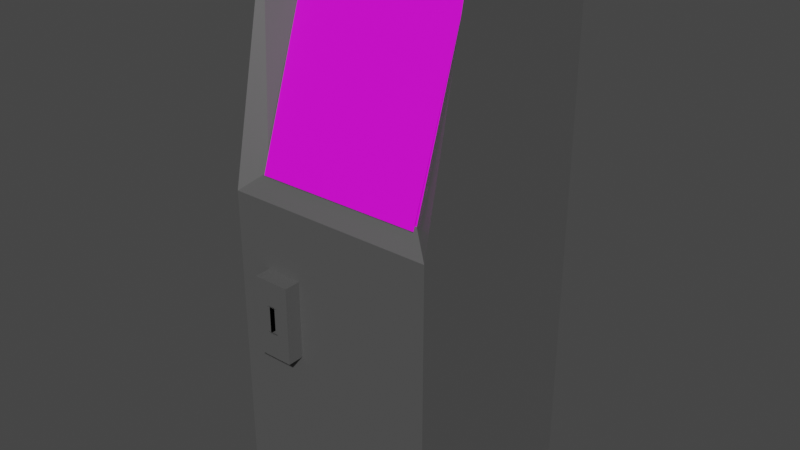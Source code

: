 # Source: ATMLogo.blend  (saved by Blender 3.0.42; exported with 4.5.12 LTS)
import bpy
from mathutils import Matrix  # noqa: F401  (used for matrix-valued properties, if any)

bpy.ops.wm.read_factory_settings(use_empty=True)
scene = bpy.context.scene
scene.name = 'Scene'

# ---- collections
col_collection = bpy.data.collections.new('Collection'); scene.collection.children.link(col_collection)

# ---- images (referenced by path relative to the original .blend; pixels are not part of the script)
import os
ASSET_DIR = os.environ.get("B2B_ASSET_DIR", "")  # directory of the original .blend (textures are referenced by path, not embedded)
HERE = os.path.dirname(os.path.abspath(__file__))  # packed textures are extracted next to this script under _unpacked/

def load_image(name, relpath, width, height, colorspace="sRGB"):
    """Load a texture the original file referenced (path relative to the .blend, or extracted next to this script)."""
    p = next((c for c in (os.path.join(HERE, relpath), os.path.join(ASSET_DIR, relpath)) if relpath and os.path.exists(c)), "")
    if p:
        img = bpy.data.images.load(p, check_existing=True)
        img.name = name
    else:  # same state as the original file: an image datablock whose file is absent (Cycles renders it pink)
        img = bpy.data.images.new(name, width, height)
        img.source = "FILE"
        img.filepath = "//" + (relpath or name)
    img.colorspace_settings.name = colorspace
    return img
img_atmgames_png = load_image('atmgames.png', 'atmgames.png', 1024, 1024, 'sRGB')

# ---- materials (node trees are filled in below, after node groups)
mat_material_002 = bpy.data.materials.new('Material.002')
mat_material_002.use_transparent_shadow = False
mat_basemat = bpy.data.materials.new('BaseMat')
mat_basemat.use_transparent_shadow = False
mat_material_001 = bpy.data.materials.new('Material.001')
mat_material_001.use_transparent_shadow = False

# ---- material node trees
mat_material_002.use_nodes = True; mat_material_002.node_tree.nodes.clear()
_N = mat_material_002.node_tree.nodes; _L = mat_material_002.node_tree.links
n0 = _N.new('ShaderNodeBsdfPrincipled'); n0.name = 'Principled BSDF'; n0.location = (10, 300)
n0.distribution = 'GGX'
n0.subsurface_method = 'RANDOM_WALK_SKIN'
n0.inputs[3].default_value = 1.45
n0.inputs[9].default_value = (0.0, 0.2, 0.1)
n0.inputs[27].default_value = (0.0, 0.0, 0.0, 1.0)
n0.inputs[28].default_value = 1.0
n1 = _N.new('ShaderNodeOutputMaterial'); n1.name = 'Material Output'; n1.location = (300, 300)
n2 = _N.new('ShaderNodeTexImage'); n2.name = 'Image Texture'; n2.location = (-261, 221)
n2.image = img_atmgames_png
n2.interpolation = 'Closest'
_L.new(n0.outputs[0], n1.inputs[0])
_L.new(n2.outputs[0], n0.inputs[0])
n1.is_active_output = True
mat_basemat.use_nodes = True; mat_basemat.node_tree.nodes.clear()
_N = mat_basemat.node_tree.nodes; _L = mat_basemat.node_tree.links
n0 = _N.new('ShaderNodeBsdfPrincipled'); n0.name = 'Principled BSDF'; n0.location = (10, 300)
n0.distribution = 'GGX'
n0.subsurface_method = 'RANDOM_WALK_SKIN'
n0.inputs[0].default_value = (0.1574, 0.1574, 0.1574, 1.0)
n0.inputs[1].default_value = 0.5
n0.inputs[3].default_value = 1.45
n0.inputs[11].default_value = 1.422
n0.inputs[27].default_value = (0.0, 0.0, 0.0, 1.0)
n0.inputs[28].default_value = 1.0
n1 = _N.new('ShaderNodeOutputMaterial'); n1.name = 'Material Output'; n1.location = (300, 300)
_L.new(n0.outputs[0], n1.inputs[0])
n1.is_active_output = True
mat_material_001.use_nodes = True; mat_material_001.node_tree.nodes.clear()
_N = mat_material_001.node_tree.nodes; _L = mat_material_001.node_tree.links
n0 = _N.new('ShaderNodeOutputMaterial'); n0.name = 'Material Output'; n0.location = (300, 300)
n1 = _N.new('ShaderNodeBsdfDiffuse'); n1.name = 'Diffuse BSDF'; n1.location = (10, 300)
n1.inputs[0].default_value = (0.0, 0.0, 0.0, 1.0)
n1.inputs[1].default_value = 0.5
_L.new(n1.outputs[0], n0.inputs[0])
n0.is_active_output = True

# ---- world
world_world = bpy.data.worlds.new('World'); scene.world = world_world
world_world.use_nodes = True; world_world.node_tree.nodes.clear()
_N = world_world.node_tree.nodes; _L = world_world.node_tree.links
n0 = _N.new('ShaderNodeOutputWorld'); n0.name = 'World Output'; n0.location = (300, 300)
n1 = _N.new('ShaderNodeBackground'); n1.name = 'Background'; n1.location = (10, 300)
n1.inputs[0].default_value = (0.05088, 0.05088, 0.05088, 1.0)
_L.new(n1.outputs[0], n0.inputs[0])
n0.is_active_output = True
world_world.color = (0.05088, 0.05088, 0.05088)
world_world.use_sun_shadow = False
world_world.sun_shadow_jitter_overblur = 0.0

# ---- meshes
me_plane = bpy.data.meshes.new('Plane')
me_plane.from_pydata([(-0.7958, 0.1346, 0.8927), (0.7958, 0.1346, 0.8927), (-0.7958, 1.812, 0.317), (0.7958, 1.812, 0.317), (-1.0, -2.922, 1.015), (-1.0, 2.158, 0.5572), (-1.0, -2.922, -0.9855), (-1.0, 2.158, -0.9855), (1.0, -2.922, 1.015), (1.0, 2.158, 0.5572), (1.0, -2.922, -0.9855), (1.0, 2.158, -0.9855), (-1.0, -0.02151, 1.015), (-1.0, -0.02151, -0.9855), (1.0, -0.02151, -0.9855), (1.0, -0.02151, 1.015), (-0.7898, 0.1572, 0.8454), (-0.7898, 1.794, 0.3127), (0.7898, 1.794, 0.3127), (0.7898, 0.1572, 0.8454), (-0.6742, -1.4, 1.171), (-0.6742, -0.6574, 1.171), (-0.6742, -1.4, 0.4287), (-0.6742, -0.6574, 0.4287), (-0.3238, -1.4, 1.171), (-0.3238, -0.6574, 1.171), (-0.3238, -1.4, 0.4287), (-0.3238, -0.6574, 0.4287), (-0.4406, -1.4, 0.4287), (-0.5574, -1.4, 0.4287), (-0.5574, -0.6574, 0.4287), (-0.4406, -0.6574, 0.4287), (-0.5574, -1.4, 1.171), (-0.4406, -1.4, 1.171), (-0.4406, -0.6574, 1.171), (-0.5574, -0.6574, 1.171), (-0.6742, -1.152, 1.171), (-0.6742, -0.9048, 1.171), (-0.6742, -0.9048, 0.4287), (-0.6742, -1.152, 0.4287), (-0.3238, -0.9048, 0.4287), (-0.3238, -1.152, 0.4287), (-0.3238, -0.9048, 1.171), (-0.3238, -1.152, 1.171), (-0.4406, -0.9048, 1.171), (-0.4406, -1.152, 1.171), (-0.5574, -0.9048, 1.171), (-0.5574, -1.152, 1.171), (-0.5574, -0.9048, 0.4287), (-0.5574, -1.152, 0.4287), (-0.4406, -0.9048, 0.4287), (-0.4406, -1.152, 0.4287), (-0.4712, -0.8935, 1.171), (-0.4712, -1.164, 1.171), (-0.5268, -0.8935, 1.171), (-0.5268, -1.164, 1.171), (-0.4712, -0.8935, 1.061), (-0.4712, -1.164, 1.061), (-0.5268, -0.8935, 1.061), (-0.5268, -1.164, 1.061)], [], [(0, 1, 3, 2), (12, 5, 7, 13), (13, 7, 11, 14), (14, 11, 9, 15), (15, 9, 18, 19), (6, 10, 8, 4), (11, 7, 5, 9), (8, 15, 12, 4), (10, 14, 15, 8), (6, 13, 14, 10), (4, 12, 13, 6), (19, 18, 17, 16), (9, 5, 17, 18), (12, 15, 19, 16), (5, 12, 16, 17), (37, 21, 23, 38), (50, 31, 27, 40), (40, 27, 25, 42), (46, 35, 21, 37), (28, 26, 24, 33), (30, 23, 21, 35), (27, 31, 34, 25), (31, 30, 35, 34), (22, 29, 32, 20), (29, 28, 33, 32), (42, 25, 34, 44), (44, 34, 35, 46), (38, 23, 30, 48), (48, 30, 31, 50), (29, 49, 51, 28), (49, 48, 50, 51), (22, 39, 49, 29), (39, 38, 48, 49), (33, 45, 47, 32), (44, 46, 54, 52), (24, 43, 45, 33), (43, 42, 44, 45), (32, 47, 36, 20), (47, 46, 37, 36), (26, 41, 43, 24), (41, 40, 42, 43), (28, 51, 41, 26), (51, 50, 40, 41), (20, 36, 39, 22), (36, 37, 38, 39), (55, 53, 57, 59), (46, 47, 55, 54), (45, 44, 52, 53), (47, 45, 53, 55), (57, 56, 58, 59), (53, 52, 56, 57), (52, 54, 58, 56), (54, 55, 59, 58)])
me_plane.polygons.foreach_set('material_index', [0, 1, 1, 1, 1, 1, 1, 1, 1, 1, 1, 0, 1, 1, 1, 1, 1, 1, 1, 1, 1, 1, 1, 1, 1, 1, 1, 1, 1, 1, 1, 1, 1, 1, 1, 1, 1, 1, 1, 1, 1, 1, 1, 1, 1, 1, 1, 1, 1, 2, 2, 1, 2])
_uv = me_plane.uv_layers.new(name='UVMap')
_uv.uv.foreach_set('vector', [0.0, 0.0, 1.0, 0.0, 1.0, 1.0, 0.0, 1.0, 0.5177, 0.0, 0.625, 0.0, 0.625, 0.25, 0.5177, 0.25, 0.5177, 0.25, 0.625, 0.25, 0.625, 0.5, 0.5177, 0.5, 0.5177, 0.5, 0.625, 0.5, 0.625, 0.75, 0.5177, 0.75, 0.5177, 0.75, 0.625, 0.75, 0.625, 0.75, 0.5177, 0.75, 0.125, 0.5, 0.375, 0.5, 0.375, 0.75, 0.125, 0.75, 0.625, 0.5, 0.875, 0.5, 0.875, 0.75, 0.625, 0.75, 0.375, 0.75, 0.5177, 0.75, 0.5177, 1.0, 0.375, 1.0, 0.375, 0.5, 0.5177, 0.5, 0.5177, 0.75, 0.375, 0.75, 0.375, 0.25, 0.5177, 0.25, 0.5177, 0.5, 0.375, 0.5, 0.375, 0.0, 0.5177, 0.0, 0.5177, 0.25, 0.375, 0.25, 0.5177, 0.75, 0.625, 0.75, 0.625, 1.0, 0.5177, 1.0, 0.625, 0.75, 0.875, 0.75, 0.875, 0.75, 0.625, 0.75, 0.5177, 1.0, 0.5177, 0.75, 0.5177, 0.75, 0.5177, 1.0, 0.625, 0.0, 0.5177, 0.0, 0.5177, 0.0, 0.625, 0.0, 0.5417, 0.0, 0.625, 0.0, 0.625, 0.25, 0.5417, 0.25, 0.5417, 0.4167, 0.625, 0.4167, 0.625, 0.5, 0.5417, 0.5, 0.5417, 0.5, 0.625, 0.5, 0.625, 0.75, 0.5417, 0.75, 0.5417, 0.9167, 0.625, 0.9167, 0.625, 1.0, 0.5417, 1.0, 0.2917, 0.5, 0.375, 0.5, 0.375, 0.75, 0.2917, 0.75, 0.7917, 0.5, 0.875, 0.5, 0.875, 0.75, 0.7917, 0.75, 0.625, 0.5, 0.7083, 0.5, 0.7083, 0.75, 0.625, 0.75, 0.7083, 0.5, 0.7917, 0.5, 0.7917, 0.75, 0.7083, 0.75, 0.125, 0.5, 0.2083, 0.5, 0.2083, 0.75, 0.125, 0.75, 0.2083, 0.5, 0.2917, 0.5, 0.2917, 0.75, 0.2083, 0.75, 0.5417, 0.75, 0.625, 0.75, 0.625, 0.8333, 0.5417, 0.8333, 0.5417, 0.8333, 0.625, 0.8333, 0.625, 0.9167, 0.5417, 0.9167, 0.5417, 0.25, 0.625, 0.25, 0.625, 0.3333, 0.5417, 0.3333, 0.5417, 0.3333, 0.625, 0.3333, 0.625, 0.4167, 0.5417, 0.4167, 0.375, 0.3333, 0.4583, 0.3333, 0.4583, 0.4167, 0.375, 0.4167, 0.4583, 0.3333, 0.5417, 0.3333, 0.5417, 0.4167, 0.4583, 0.4167, 0.375, 0.25, 0.4583, 0.25, 0.4583, 0.3333, 0.375, 0.3333, 0.4583, 0.25, 0.5417, 0.25, 0.5417, 0.3333, 0.4583, 0.3333, 0.375, 0.8333, 0.4583, 0.8333, 0.4583, 0.9167, 0.375, 0.9167, 0.5417, 0.8333, 0.5417, 0.9167, 0.5417, 0.9167, 0.5417, 0.8333, 0.375, 0.75, 0.4583, 0.75, 0.4583, 0.8333, 0.375, 0.8333, 0.4583, 0.75, 0.5417, 0.75, 0.5417, 0.8333, 0.4583, 0.8333, 0.375, 0.9167, 0.4583, 0.9167, 0.4583, 1.0, 0.375, 1.0, 0.4583, 0.9167, 0.5417, 0.9167, 0.5417, 1.0, 0.4583, 1.0, 0.375, 0.5, 0.4583, 0.5, 0.4583, 0.75, 0.375, 0.75, 0.4583, 0.5, 0.5417, 0.5, 0.5417, 0.75, 0.4583, 0.75, 0.375, 0.4167, 0.4583, 0.4167, 0.4583, 0.5, 0.375, 0.5, 0.4583, 0.4167, 0.5417, 0.4167, 0.5417, 0.5, 0.4583, 0.5, 0.375, 0.0, 0.4583, 0.0, 0.4583, 0.25, 0.375, 0.25, 0.4583, 0.0, 0.5417, 0.0, 0.5417, 0.25, 0.4583, 0.25, 0.4583, 0.9167, 0.4583, 0.8333, 0.4583, 0.8333, 0.4583, 0.9167, 0.5417, 0.9167, 0.4583, 0.9167, 0.4583, 0.9167, 0.5417, 0.9167, 0.4583, 0.8333, 0.5417, 0.8333, 0.5417, 0.8333, 0.4583, 0.8333, 0.4583, 0.9167, 0.4583, 0.8333, 0.4583, 0.8333, 0.4583, 0.9167, 0.4583, 0.8333, 0.5417, 0.8333, 0.5417, 0.9167, 0.4583, 0.9167, 0.4583, 0.8333, 0.5417, 0.8333, 0.5417, 0.8333, 0.4583, 0.8333, 0.5417, 0.8333, 0.5417, 0.9167, 0.5417, 0.9167, 0.5417, 0.8333, 0.5417, 0.9167, 0.4583, 0.9167, 0.4583, 0.9167, 0.5417, 0.9167])
me_plane.materials.append(mat_material_002)
me_plane.materials.append(mat_basemat)
me_plane.materials.append(mat_material_001)
me_plane.use_remesh_fix_poles = True
me_plane.use_remesh_preserve_attributes = False
me_plane.update()

# ---- objects
ob_plane = bpy.data.objects.new('Plane', me_plane)

# ---- transforms, parenting, visibility, modifiers, constraints
ob_plane.location = (3.004e-16, 0.005051, -0.005416)
ob_plane.rotation_euler = (1.571, 0.0, 0.0)

# ---- collection membership
col_collection.objects.link(ob_plane)

# ---- scene / render settings (as saved in the file)
scene.frame_start = 1; scene.frame_end = 250; scene.frame_set(1)
scene.render.engine = 'BLENDER_EEVEE_NEXT'
scene.cycles.sampling_pattern = 'TABULATED_SOBOL'
scene.cycles.use_light_tree = False
scene.view_settings.view_transform = 'Filmic'
bpy.context.view_layer.update()

# ---- added for rendering (the .blend has no active camera and no usable light): camera, sun
cam_auto = bpy.data.cameras.new('AutoCamera')
cam_auto.lens = 50.0
cam_auto.sensor_width = 36.0
cam_auto.clip_end = 1000.0
ob_auto_camera = bpy.data.objects.new('AutoCamera', cam_auto)
scene.collection.objects.link(ob_auto_camera)
ob_auto_camera.location = (5.43051, -6.60428, 3.95693)
ob_auto_camera.rotation_euler = (1.09748, -7.21219e-08, 0.694738)
scene.camera = ob_auto_camera
light_auto_sun = bpy.data.lights.new('AutoSun', 'SUN')
light_auto_sun.energy = 3.0
light_auto_sun.angle = 0.0523599
ob_auto_sun = bpy.data.objects.new('AutoSun', light_auto_sun)
scene.collection.objects.link(ob_auto_sun)
ob_auto_sun.rotation_euler = (0.872665, 0.174533, 0.523599)
bpy.context.view_layer.update()
